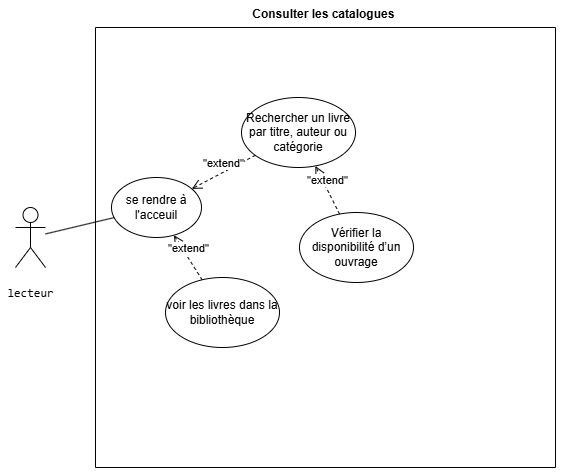

The diagram above was exported from draw.io. Its source (the exported page's mxGraphModel, read from the mxfile embedded in the PNG):
<mxGraphModel dx="1034" dy="578" grid="1" gridSize="10" guides="1" tooltips="1" connect="1" arrows="1" fold="1" page="1" pageScale="1" pageWidth="827" pageHeight="1169" math="0" shadow="0">
  <root>
    <mxCell id="0" />
    <mxCell id="1" parent="0" />
    <mxCell id="AznKzhIjG_CNT35cVT6--1" value="Consulter les catalogues &#10;&#10;" style="swimlane;startSize=0;" vertex="1" parent="1">
      <mxGeometry x="210" y="190" width="460" height="440" as="geometry" />
    </mxCell>
    <mxCell id="AznKzhIjG_CNT35cVT6--2" value="se rendre à l'acceuil" style="ellipse;whiteSpace=wrap;html=1;" vertex="1" parent="AznKzhIjG_CNT35cVT6--1">
      <mxGeometry x="16" y="150" width="90" height="60" as="geometry" />
    </mxCell>
    <mxCell id="AznKzhIjG_CNT35cVT6--3" value="Rechercher un livre par titre, auteur ou catégorie" style="ellipse;whiteSpace=wrap;html=1;" vertex="1" parent="AznKzhIjG_CNT35cVT6--1">
      <mxGeometry x="146" y="70" width="114" height="70" as="geometry" />
    </mxCell>
    <mxCell id="AznKzhIjG_CNT35cVT6--4" value="&quot;extend&quot;" style="html=1;verticalAlign=bottom;endArrow=open;dashed=1;endSize=8;curved=0;rounded=0;" edge="1" parent="AznKzhIjG_CNT35cVT6--1" source="AznKzhIjG_CNT35cVT6--3" target="AznKzhIjG_CNT35cVT6--2">
      <mxGeometry relative="1" as="geometry">
        <mxPoint x="169" y="130" as="sourcePoint" />
        <mxPoint x="116" y="190" as="targetPoint" />
      </mxGeometry>
    </mxCell>
    <mxCell id="AznKzhIjG_CNT35cVT6--7" value="Vérifier la disponibilité d’un ouvrage" style="ellipse;whiteSpace=wrap;html=1;" vertex="1" parent="AznKzhIjG_CNT35cVT6--1">
      <mxGeometry x="204" y="185" width="114" height="70" as="geometry" />
    </mxCell>
    <mxCell id="AznKzhIjG_CNT35cVT6--8" value="&quot;extend&quot;" style="html=1;verticalAlign=bottom;endArrow=open;dashed=1;endSize=8;curved=0;rounded=0;" edge="1" parent="AznKzhIjG_CNT35cVT6--1" source="AznKzhIjG_CNT35cVT6--7" target="AznKzhIjG_CNT35cVT6--3">
      <mxGeometry relative="1" as="geometry">
        <mxPoint x="170" y="138" as="sourcePoint" />
        <mxPoint x="106" y="171" as="targetPoint" />
      </mxGeometry>
    </mxCell>
    <mxCell id="AznKzhIjG_CNT35cVT6--9" value="voir les livres dans la bibliothèque" style="ellipse;whiteSpace=wrap;html=1;" vertex="1" parent="AznKzhIjG_CNT35cVT6--1">
      <mxGeometry x="70" y="250" width="114" height="70" as="geometry" />
    </mxCell>
    <mxCell id="AznKzhIjG_CNT35cVT6--10" value="&quot;extend&quot;" style="html=1;verticalAlign=bottom;endArrow=open;dashed=1;endSize=8;curved=0;rounded=0;" edge="1" parent="AznKzhIjG_CNT35cVT6--1" source="AznKzhIjG_CNT35cVT6--9" target="AznKzhIjG_CNT35cVT6--2">
      <mxGeometry relative="1" as="geometry">
        <mxPoint x="170" y="138" as="sourcePoint" />
        <mxPoint x="106" y="171" as="targetPoint" />
      </mxGeometry>
    </mxCell>
    <mxCell id="AznKzhIjG_CNT35cVT6--5" value="&lt;pre&gt;lecteur&lt;/pre&gt;" style="shape=umlActor;verticalLabelPosition=bottom;verticalAlign=top;html=1;outlineConnect=0;" vertex="1" parent="1">
      <mxGeometry x="130" y="370" width="30" height="60" as="geometry" />
    </mxCell>
    <mxCell id="AznKzhIjG_CNT35cVT6--6" value="" style="endArrow=none;html=1;rounded=0;" edge="1" parent="1" source="AznKzhIjG_CNT35cVT6--5" target="AznKzhIjG_CNT35cVT6--2">
      <mxGeometry width="50" height="50" relative="1" as="geometry">
        <mxPoint x="450" y="430" as="sourcePoint" />
        <mxPoint x="500" y="380" as="targetPoint" />
      </mxGeometry>
    </mxCell>
  </root>
</mxGraphModel>